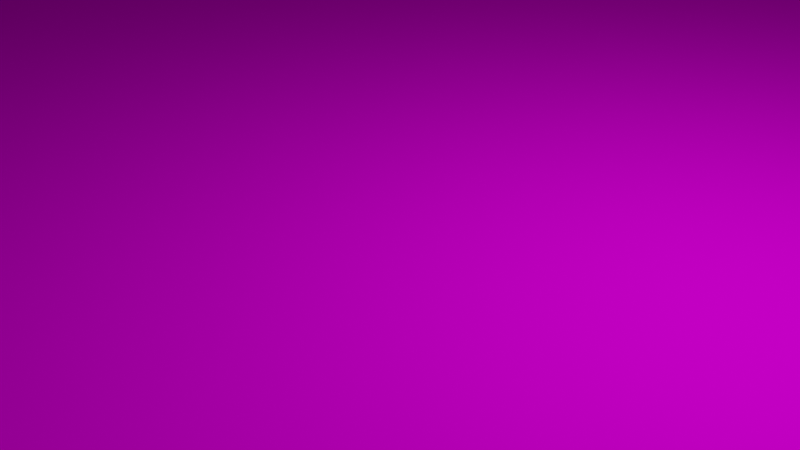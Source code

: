 # Source: UniFloor.blend  (saved by Blender 2.80.75; exported with 4.5.12 LTS)
import bpy
from mathutils import Matrix  # noqa: F401  (used for matrix-valued properties, if any)

bpy.ops.wm.read_factory_settings(use_empty=True)
scene = bpy.context.scene
scene.name = 'Scene'

# ---- collections
col_collection = bpy.data.collections.new('Collection'); scene.collection.children.link(col_collection)

# ---- images (referenced by path relative to the original .blend; pixels are not part of the script)
import os
ASSET_DIR = os.environ.get("B2B_ASSET_DIR", "")  # directory of the original .blend (textures are referenced by path, not embedded)
HERE = os.path.dirname(os.path.abspath(__file__))  # packed textures are extracted next to this script under _unpacked/

def load_image(name, relpath, width, height, colorspace="sRGB"):
    """Load a texture the original file referenced (path relative to the .blend, or extracted next to this script)."""
    p = next((c for c in (os.path.join(HERE, relpath), os.path.join(ASSET_DIR, relpath)) if relpath and os.path.exists(c)), "")
    if p:
        img = bpy.data.images.load(p, check_existing=True)
        img.name = name
    else:  # same state as the original file: an image datablock whose file is absent (Cycles renders it pink)
        img = bpy.data.images.new(name, width, height)
        img.source = "FILE"
        img.filepath = "//" + (relpath or name)
    img.colorspace_settings.name = colorspace
    return img
img_green_bmp = load_image('green.bmp', 'green.bmp', 1024, 1024, 'sRGB')

# ---- materials (node trees are filled in below, after node groups)
mat_greentex = bpy.data.materials.new('greentex')
mat_greentex.use_transparent_shadow = False

# ---- material node trees
mat_greentex.use_nodes = True; mat_greentex.node_tree.nodes.clear()
_N = mat_greentex.node_tree.nodes; _L = mat_greentex.node_tree.links
n0 = _N.new('ShaderNodeOutputMaterial'); n0.name = 'Material Output'; n0.location = (300, 300)
n1 = _N.new('ShaderNodeBsdfPrincipled'); n1.name = 'Principled BSDF'; n1.location = (10, 300)
n1.distribution = 'GGX'
n1.subsurface_method = 'BURLEY'
n1.inputs[3].default_value = 1.45
n1.inputs[13].default_value = 0.0
n1.inputs[27].default_value = (0.0, 0.0, 0.0, 1.0)
n1.inputs[28].default_value = 1.0
n2 = _N.new('ShaderNodeTexImage'); n2.name = 'Image Texture'; n2.location = (-280, 280)
n2.image = img_green_bmp
_L.new(n1.outputs[0], n0.inputs[0])
_L.new(n2.outputs[0], n1.inputs[0])
n0.is_active_output = True

# ---- world
world_world = bpy.data.worlds.new('World'); scene.world = world_world
world_world.use_nodes = True; world_world.node_tree.nodes.clear()
_N = world_world.node_tree.nodes; _L = world_world.node_tree.links
n0 = _N.new('ShaderNodeOutputWorld'); n0.name = 'World Output'; n0.location = (300, 300)
n1 = _N.new('ShaderNodeBackground'); n1.name = 'Background'; n1.location = (10, 300)
n1.inputs[0].default_value = (0.05088, 0.05088, 0.05088, 1.0)
_L.new(n1.outputs[0], n0.inputs[0])
n0.is_active_output = True
world_world.color = (0.05088, 0.05088, 0.05088)
world_world.use_sun_shadow = False
world_world.sun_shadow_jitter_overblur = 0.0

# ---- cameras
cam_camera = bpy.data.cameras.new('Camera')
cam_camera.clip_end = 100.0
cam_camera.ortho_scale = 7.314

# ---- lights
light_light = bpy.data.lights.new('Light', 'POINT')
light_light.transmission_factor = 0.0
light_light.energy = 1000.0
light_light.shadow_soft_size = 0.1
light_light.shadow_maximum_resolution = 0.006
light_light.use_absolute_resolution = True

# ---- meshes
me_plane = bpy.data.meshes.new('Plane')
me_plane.from_pydata([(-66.77, -114.1, 0.0), (64.62, -114.1, 0.0), (-66.77, 110.0, 0.0), (64.62, 110.0, 0.0), (64.62, 10.06, 0.0), (-66.77, 10.48, 0.0), (38.95, -114.1, 0.0), (-47.05, 7.456, 0.0), (64.62, -94.05, 0.0), (-66.77, -92.78, 0.0), (20.51, -90.86, 0.0), (-59.36, -89.89, 0.0), (-58.74, -114.1, 0.0), (44.82, -90.35, 0.0), (0.4098, 6.874, 0.0), (8.266, 6.849, 0.0), (46.3, 7.836, 0.0), (-23.71, -26.6, 0.0), (64.62, 101.6, 0.0), (-66.77, 31.96, 0.0), (-56.86, 30.2, 0.0), (45.38, 95.4, 0.0), (-66.77, 100.6, 0.0), (-26.53, 50.5, 0.0), (-55.58, 98.13, 0.0), (46.18, 30.03, 0.0), (-7.188, 63.17, 0.0), (13.5, 47.03, 0.0), (31.92, 88.37, 0.0), (-41.64, 7.453, 0.0), (-64.48, 7.513, 0.0), (-54.92, -89.92, 0.0), (-64.48, -89.84, 0.0), (-21.19, -30.04, 0.0), (-18.2, -26.16, 0.0), (25.75, -90.28, 0.0), (-56.14, -95.01, 0.0), (-21.14, -26.39, 0.0), (24.96, -93.67, 0.0), (-58.58, -92.86, 0.0), (-21.26, -22.28, 0.0), (28.34, -95.78, 0.0), (47.04, -85.41, 0.0), (-4.579, 7.335, 0.0), (11.95, 7.905, 0.0), (-21.14, -26.39, 0.0), (24.96, -93.67, 0.0), (48.52, -93.76, 0.0), (-0.4869, 10.27, 0.0), (9.414, 10.24, 0.0), (-46.36, 13.86, 0.0), (-4.201, 13.73, 0.0), (-21.14, -26.39, 0.0), (9.417, 13.95, 0.0), (49.46, 7.281, 0.0), (50.24, -90.92, 0.0), (61.23, -91.15, 0.0), (61.23, 7.202, 0.0), (46.55, 13.88, 0.0), (48.51, -95.86, 0.0), (39.44, -110.7, 0.0), (61.04, -110.7, 0.0), (24.47, -95.8, 0.0), (61.04, -96.13, 0.0), (48.52, -93.76, 0.0), (-56.27, -110.7, 0.0), (35.52, -110.7, 0.0), (24.96, -93.67, 0.0), (-59.91, -95.02, 0.0), (-64.62, -94.97, 0.0), (-64.62, -110.6, 0.0), (-58.58, -92.86, 0.0), (-60.04, -110.6, 0.0), (-64.68, 30.37, 0.0), (-64.68, 13.92, 0.0), (-46.36, 10.41, 0.0), (-0.546, 12.8, 0.0), (-57.54, 32.99, 0.0), (-28.72, 53.55, 0.0), (-64.75, 98.08, 0.0), (-64.75, 33.16, 0.0), (-57.26, 31.75, 0.0), (-46.67, 91.33, 0.0), (-23.79, 52.72, 0.0), (-25.55, 55.62, 0.0), (3.979, 13.97, 0.0), (-10.21, 65.2, 0.0), (15.79, 51.63, 0.0), (-46.09, 97.58, 0.0), (-26.02, 52.65, 0.0), (-2.998, 65.54, 0.0), (-6.792, 68.88, 0.0), (19.16, 49.14, 0.0), (39.17, 92.02, 0.0), (36.94, 98.14, 0.0), (48.86, 96.73, 0.0), (46.43, 24.23, 0.0), (17.19, 45.47, 0.0), (-0.4869, 10.27, 0.0), (9.414, 10.24, 0.0), (49.91, 14.69, 0.0), (49.76, 25.92, 0.0), (16.61, 48.38, 0.0), (47.7, 10.16, 0.0), (36.79, 98.04, 0.0), (61.53, 14.62, 0.0), (61.53, 97.02, 0.0), (47.5, 25.82, 0.0), (37.65, 95.26, 0.0), (46.53, 103.7, 0.0), (-54.95, 103.1, 0.0), (-6.824, 65.5, 0.0), (61.45, 104.1, 0.0), (61.45, 106.8, 0.0), (-64.75, 106.8, 0.0), (46.54, 101.2, 0.0), (-64.75, 103.1, 0.0), (-54.95, 100.6, 0.0)], [], [(70, 72, 68, 69), (74, 50, 51, 23, 20, 73), (29, 40, 43), (63, 59, 41, 60, 61), (32, 11, 17, 7, 30), (14, 34, 35, 13, 15), (44, 42, 16), (54, 55, 56, 57), (36, 65, 66, 62), (33, 31, 10), (80, 77, 78, 24, 79), (116, 110, 109, 112, 113, 114), (82, 84, 86), (83, 76, 27, 26), (95, 101, 100, 105, 106), (91, 94, 104, 88), (90, 87, 28), (93, 92, 25, 21), (97, 85, 53, 58, 96), (30, 7, 75, 5), (32, 30, 5, 9), (11, 32, 9, 71), (7, 17, 52, 75), (17, 11, 71, 52), (37, 38, 67, 52), (38, 39, 71, 67), (39, 37, 52, 71), (33, 10, 38, 37), (10, 31, 39, 38), (31, 33, 37, 39), (46, 45, 52, 67), (47, 46, 67, 64), (48, 49, 99, 98), (45, 48, 98, 52), (49, 47, 64, 99), (35, 34, 45, 46), (13, 35, 46, 47), (14, 15, 49, 48), (34, 14, 48, 45), (15, 13, 47, 49), (29, 43, 98, 75), (40, 29, 75, 52), (43, 40, 52, 98), (44, 16, 103, 99), (42, 44, 99, 64), (16, 42, 64, 103), (57, 56, 8, 4), (54, 57, 4, 103), (56, 55, 64, 8), (55, 54, 103, 64), (61, 60, 6, 1), (60, 41, 67, 6), (63, 61, 1, 8), (59, 63, 8, 64), (41, 59, 64, 67), (66, 65, 12, 6), (62, 66, 6, 67), (36, 62, 67, 71), (65, 36, 71, 12), (70, 69, 9, 0), (69, 68, 71, 9), (72, 70, 0, 12), (68, 72, 12, 71), (74, 73, 19, 5), (50, 74, 5, 75), (51, 50, 75, 98), (73, 20, 81, 19), (20, 23, 89, 81), (23, 51, 98, 89), (80, 79, 22, 19), (77, 80, 19, 81), (79, 24, 117, 22), (78, 77, 81, 89), (24, 78, 89, 117), (76, 83, 89, 98), (83, 26, 111, 89), (26, 27, 102, 111), (27, 76, 98, 102), (84, 82, 117, 89), (86, 84, 89, 111), (82, 86, 111, 117), (87, 90, 111, 102), (90, 28, 108, 111), (28, 87, 102, 108), (93, 21, 115, 108), (21, 25, 107, 115), (25, 92, 102, 107), (92, 93, 108, 102), (53, 85, 98, 99), (58, 53, 99, 103), (96, 58, 103, 107), (97, 96, 107, 102), (85, 97, 102, 98), (105, 100, 103, 4), (106, 105, 4, 18), (95, 106, 18, 115), (101, 95, 115, 107), (100, 101, 107, 103), (104, 94, 108, 115), (88, 104, 115, 117), (91, 88, 117, 111), (94, 91, 111, 108), (113, 112, 18, 3), (114, 113, 3, 2), (112, 109, 115, 18), (116, 114, 2, 22), (110, 116, 22, 117), (109, 110, 117, 115)])
_uv = me_plane.uv_layers.new(name='UVMap')
_uv.uv.foreach_set('vector', [0.03448, 0.06697, 0.04893, 0.06697, 0.04927, 0.1354, 0.03448, 0.1356, 0.03654, 0.5763, 0.08551, 0.5761, 0.1947, 0.5756, 0.1383, 0.711, 0.0574, 0.6322, 0.03653, 0.6328, 0.09815, 0.5507, 0.1526, 0.4302, 0.1972, 0.5502, 0.3769, 0.1309, 0.3081, 0.132, 0.2824, 0.1323, 0.3135, 0.06668, 0.3783, 0.06668, 0.03575, 0.1564, 0.05076, 0.1562, 0.1461, 0.4127, 0.08368, 0.5507, 0.03575, 0.5509, 0.2103, 0.5484, 0.1606, 0.4145, 0.2751, 0.1546, 0.2963, 0.1543, 0.231, 0.5483, 0.2389, 0.5525, 0.2987, 0.1744, 0.2968, 0.5523, 0.3077, 0.55, 0.31, 0.152, 0.3735, 0.1511, 0.3737, 0.5497, 0.05628, 0.1354, 0.05593, 0.06684, 0.3045, 0.06684, 0.2749, 0.1322, 0.1533, 0.3979, 0.06308, 0.1552, 0.2643, 0.1523, 0.03501, 0.656, 0.05557, 0.6554, 0.1325, 0.7303, 0.0608, 0.9035, 0.03501, 0.9033, 0.03501, 0.9228, 0.06249, 0.923, 0.3334, 0.9252, 0.3782, 0.9267, 0.3782, 0.9398, 0.03501, 0.9398, 0.08589, 0.8746, 0.1409, 0.7416, 0.1774, 0.7772, 0.149, 0.7221, 0.2067, 0.5818, 0.2337, 0.7049, 0.1901, 0.7627, 0.3396, 0.8981, 0.3172, 0.6229, 0.3137, 0.5793, 0.3693, 0.579, 0.3743, 0.8992, 0.191, 0.7899, 0.3076, 0.9036, 0.3072, 0.9032, 0.08612, 0.9014, 0.2063, 0.7761, 0.2402, 0.7303, 0.288, 0.8557, 0.3119, 0.8798, 0.2496, 0.7165, 0.3015, 0.6463, 0.3253, 0.8929, 0.242, 0.6923, 0.2184, 0.5765, 0.232, 0.5764, 0.2962, 0.5761, 0.2993, 0.6131, 0.5772, 0.5465, 0.6306, 0.5462, 0.6327, 0.5591, 0.5719, 0.5594, 0.5772, 0.1226, 0.5772, 0.5465, 0.5719, 0.5594, 0.5719, 0.1098, 0.594, 0.1224, 0.5772, 0.1226, 0.5719, 0.1098, 0.5963, 0.1095, 0.6306, 0.5462, 0.7002, 0.3979, 0.7078, 0.3988, 0.6327, 0.5591, 0.7002, 0.3979, 0.594, 0.1224, 0.5963, 0.1095, 0.7078, 0.3988, 0.7078, 0.3988, 0.8451, 0.106, 0.8451, 0.106, 0.7078, 0.3988, 0.8451, 0.106, 0.5963, 0.1095, 0.5963, 0.1095, 0.8451, 0.106, 0.5963, 0.1095, 0.7078, 0.3988, 0.7078, 0.3988, 0.5963, 0.1095, 0.7081, 0.382, 0.8319, 0.1182, 0.8451, 0.106, 0.7078, 0.3988, 0.8319, 0.1182, 0.6077, 0.1214, 0.5963, 0.1095, 0.8451, 0.106, 0.6077, 0.1214, 0.7081, 0.382, 0.7078, 0.3988, 0.5963, 0.1095, 0.8451, 0.106, 0.7078, 0.3988, 0.7078, 0.3988, 0.8451, 0.106, 0.873, 0.1056, 0.8451, 0.106, 0.8451, 0.106, 0.873, 0.1056, 0.7693, 0.5585, 0.7988, 0.5583, 0.7988, 0.5583, 0.7693, 0.5585, 0.7078, 0.3988, 0.7693, 0.5585, 0.7693, 0.5585, 0.7078, 0.3988, 0.7988, 0.5583, 0.873, 0.1056, 0.873, 0.1056, 0.7988, 0.5583, 0.8439, 0.1207, 0.7163, 0.3999, 0.7078, 0.3988, 0.8451, 0.106, 0.8675, 0.1204, 0.8439, 0.1207, 0.8451, 0.106, 0.873, 0.1056, 0.7717, 0.5437, 0.7947, 0.5436, 0.7988, 0.5583, 0.7693, 0.5585, 0.7163, 0.3999, 0.7717, 0.5437, 0.7693, 0.5585, 0.7078, 0.3988, 0.7947, 0.5436, 0.8675, 0.1204, 0.873, 0.1056, 0.7988, 0.5583, 0.6468, 0.5462, 0.7571, 0.5457, 0.7693, 0.5585, 0.6327, 0.5591, 0.7074, 0.4168, 0.6468, 0.5462, 0.6327, 0.5591, 0.7078, 0.3988, 0.7571, 0.5457, 0.7074, 0.4168, 0.7078, 0.3988, 0.7693, 0.5585, 0.8036, 0.5482, 0.868, 0.5479, 0.8706, 0.558, 0.7988, 0.5583, 0.8702, 0.1419, 0.8036, 0.5482, 0.7988, 0.5583, 0.873, 0.1056, 0.868, 0.5479, 0.8702, 0.1419, 0.873, 0.1056, 0.8706, 0.558, 0.9537, 0.5451, 0.9535, 0.1169, 0.9633, 0.1043, 0.9633, 0.5576, 0.8802, 0.5455, 0.9537, 0.5451, 0.9633, 0.5576, 0.8706, 0.558, 0.9535, 0.1169, 0.8827, 0.1179, 0.873, 0.1056, 0.9633, 0.1043, 0.8827, 0.1179, 0.8802, 0.5455, 0.8706, 0.558, 0.873, 0.1056, 0.9588, 0.02627, 0.8866, 0.02627, 0.8868, 0.01711, 0.9633, 0.01711, 0.8866, 0.02627, 0.852, 0.09676, 0.8451, 0.106, 0.8868, 0.01711, 0.9572, 0.09525, 0.9588, 0.02627, 0.9633, 0.01711, 0.9633, 0.1043, 0.8807, 0.09642, 0.9572, 0.09525, 0.9633, 0.1043, 0.873, 0.1056, 0.852, 0.09676, 0.8807, 0.09642, 0.873, 0.1056, 0.8451, 0.106, 0.8766, 0.02644, 0.5997, 0.02644, 0.5958, 0.01711, 0.8868, 0.01711, 0.8437, 0.09667, 0.8766, 0.02644, 0.8868, 0.01711, 0.8451, 0.106, 0.6001, 0.1001, 0.8437, 0.09667, 0.8451, 0.106, 0.5963, 0.1095, 0.5997, 0.02644, 0.6001, 0.1001, 0.5963, 0.1095, 0.5958, 0.01711, 0.5758, 0.02658, 0.5758, 0.1003, 0.5719, 0.1098, 0.5719, 0.01711, 0.5758, 0.1003, 0.5923, 0.1001, 0.5963, 0.1095, 0.5719, 0.1098, 0.5919, 0.02658, 0.5758, 0.02658, 0.5719, 0.01711, 0.5958, 0.01711, 0.5923, 0.1001, 0.5919, 0.02658, 0.5958, 0.01711, 0.5963, 0.1095, 0.5781, 0.5737, 0.5781, 0.6344, 0.5719, 0.649, 0.5719, 0.5594, 0.6327, 0.5735, 0.5781, 0.5737, 0.5719, 0.5594, 0.6327, 0.5591, 0.7543, 0.5729, 0.6327, 0.5735, 0.6327, 0.5591, 0.7693, 0.5585, 0.5781, 0.6344, 0.6014, 0.6337, 0.6002, 0.6481, 0.5719, 0.649, 0.6014, 0.6337, 0.6915, 0.7184, 0.693, 0.7354, 0.6002, 0.6481, 0.6915, 0.7184, 0.7543, 0.5729, 0.7693, 0.5585, 0.693, 0.7354, 0.5764, 0.6594, 0.5764, 0.925, 0.5719, 0.9354, 0.5719, 0.649, 0.5993, 0.6586, 0.5764, 0.6594, 0.5719, 0.649, 0.6002, 0.6481, 0.5764, 0.925, 0.6051, 0.9252, 0.607, 0.9357, 0.5719, 0.9354, 0.685, 0.7391, 0.5993, 0.6586, 0.6002, 0.6481, 0.693, 0.7354, 0.6051, 0.9252, 0.685, 0.7391, 0.693, 0.7354, 0.607, 0.9357, 0.7677, 0.5796, 0.7034, 0.7304, 0.693, 0.7354, 0.7693, 0.5585, 0.7034, 0.7304, 0.7492, 0.774, 0.75, 0.789, 0.693, 0.7354, 0.7492, 0.774, 0.7978, 0.7119, 0.8049, 0.7175, 0.75, 0.789, 0.7978, 0.7119, 0.7677, 0.5796, 0.7693, 0.5585, 0.8049, 0.7175, 0.6944, 0.7513, 0.6331, 0.8941, 0.607, 0.9357, 0.693, 0.7354, 0.7351, 0.7895, 0.6944, 0.7513, 0.693, 0.7354, 0.75, 0.789, 0.6331, 0.8941, 0.7351, 0.7895, 0.75, 0.789, 0.607, 0.9357, 0.805, 0.7391, 0.7672, 0.7883, 0.75, 0.789, 0.8049, 0.7175, 0.7672, 0.7883, 0.8583, 0.8738, 0.8822, 0.9132, 0.75, 0.789, 0.8583, 0.8738, 0.805, 0.7391, 0.8049, 0.7175, 0.8822, 0.9132, 0.8848, 0.8997, 0.8998, 0.9138, 0.9086, 0.9381, 0.8822, 0.9132, 0.8998, 0.9138, 0.8733, 0.6489, 0.8771, 0.6234, 0.9086, 0.9381, 0.8733, 0.6489, 0.8155, 0.7243, 0.8049, 0.7175, 0.8771, 0.6234, 0.8155, 0.7243, 0.8848, 0.8997, 0.8822, 0.9132, 0.8049, 0.7175, 0.7959, 0.5738, 0.7808, 0.5739, 0.7693, 0.5585, 0.7988, 0.5583, 0.8674, 0.5735, 0.7959, 0.5738, 0.7988, 0.5583, 0.8706, 0.558, 0.8708, 0.6132, 0.8674, 0.5735, 0.8706, 0.558, 0.8771, 0.6234, 0.807, 0.6983, 0.8708, 0.6132, 0.8771, 0.6234, 0.8049, 0.7175, 0.7808, 0.5739, 0.807, 0.6983, 0.8049, 0.7175, 0.7693, 0.5585, 0.9488, 0.5766, 0.8869, 0.5769, 0.8706, 0.558, 0.9633, 0.5576, 0.9543, 0.9206, 0.9488, 0.5766, 0.9633, 0.5576, 0.9633, 0.9398, 0.9157, 0.9193, 0.9543, 0.9206, 0.9633, 0.9398, 0.9086, 0.9381, 0.8908, 0.6238, 0.9157, 0.9193, 0.9086, 0.9381, 0.8771, 0.6234, 0.8869, 0.5769, 0.8908, 0.6238, 0.8771, 0.6234, 0.8706, 0.558, 0.8796, 0.9248, 0.8801, 0.9252, 0.8822, 0.9132, 0.9086, 0.9381, 0.6334, 0.9229, 0.8796, 0.9248, 0.9086, 0.9381, 0.607, 0.9357, 0.7501, 0.8031, 0.6334, 0.9229, 0.607, 0.9357, 0.75, 0.789, 0.8801, 0.9252, 0.7501, 0.8031, 0.75, 0.789, 0.8822, 0.9132, 0.9587, 0.9641, 0.9587, 0.9501, 0.9633, 0.9398, 0.9633, 0.9746, 0.5764, 0.9641, 0.9587, 0.9641, 0.9633, 0.9746, 0.5719, 0.9746, 0.9587, 0.9501, 0.9088, 0.9485, 0.9086, 0.9381, 0.9633, 0.9398, 0.5764, 0.9459, 0.5764, 0.9641, 0.5719, 0.9746, 0.5719, 0.9354, 0.607, 0.9461, 0.5764, 0.9459, 0.5719, 0.9354, 0.607, 0.9357, 0.9088, 0.9485, 0.607, 0.9461, 0.607, 0.9357, 0.9086, 0.9381])
me_plane.materials.append(mat_greentex)
me_plane.use_remesh_preserve_volume = False
me_plane.use_remesh_preserve_attributes = False
me_plane.use_mirror_vertex_groups = False
me_plane.update()

# ---- objects
ob_light = bpy.data.objects.new('Light', light_light)
ob_camera = bpy.data.objects.new('Camera', cam_camera)
ob_unifloor = bpy.data.objects.new('UniFloor', me_plane)

# ---- transforms, parenting, visibility, modifiers, constraints
ob_light.location = (4.076, 1.005, 5.904)
ob_light.rotation_euler = (0.6503, 0.05522, 1.866)
ob_light.lock_rotations_4d = False
ob_light.empty_display_type = 'ARROWS'
ob_light.color = (0.0, 0.0, 0.0, 0.0)
ob_light.lineart.crease_threshold = 0.0
ob_camera.location = (7.359, -6.926, 4.958)
ob_camera.rotation_euler = (1.109, 0.0, 0.8149)
ob_camera.lock_rotations_4d = False
ob_camera.empty_display_type = 'ARROWS'
ob_camera.color = (0.0, 0.0, 0.0, 0.0)
ob_camera.display_type = 'WIRE'
ob_camera.lineart.crease_threshold = 0.0
ob_unifloor.location = (0.0, 0.0, 0.0)
ob_unifloor.lineart.crease_threshold = 0.0

# ---- collection membership
col_collection.objects.link(ob_light)
col_collection.objects.link(ob_camera)
col_collection.objects.link(ob_unifloor)

# ---- scene / render settings (as saved in the file)
scene.camera = ob_camera
scene.frame_start = 1; scene.frame_end = 250; scene.frame_set(1)
scene.render.engine = 'BLENDER_EEVEE_NEXT'
scene.cycles.use_denoising = False
scene.cycles.samples = 128
scene.cycles.sampling_pattern = 'TABULATED_SOBOL'
scene.cycles.use_adaptive_sampling = False
scene.cycles.use_light_tree = False
scene.view_settings.view_transform = 'Filmic'
bpy.context.view_layer.update()
